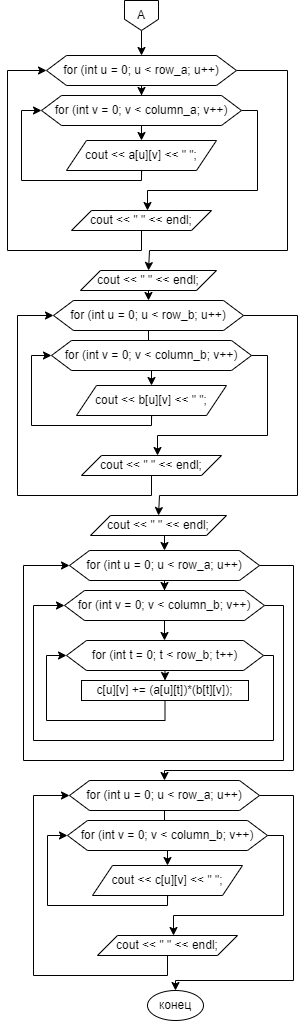

The diagram above was exported from draw.io. Its source (the exported page's mxGraphModel, read from the mxfile embedded in the PNG):
<mxGraphModel dx="1434" dy="791" grid="1" gridSize="10" guides="1" tooltips="1" connect="1" arrows="1" fold="1" page="1" pageScale="1" pageWidth="827" pageHeight="1169" math="0" shadow="0">
  <root>
    <mxCell id="0" />
    <mxCell id="1" parent="0" />
    <mxCell id="sZDb1r1LWdRT6En766nZ-85" value="" style="edgeStyle=orthogonalEdgeStyle;rounded=0;orthogonalLoop=1;jettySize=auto;html=1;" edge="1" parent="1" source="sZDb1r1LWdRT6En766nZ-87" target="sZDb1r1LWdRT6En766nZ-90">
      <mxGeometry relative="1" as="geometry" />
    </mxCell>
    <mxCell id="sZDb1r1LWdRT6En766nZ-86" style="edgeStyle=orthogonalEdgeStyle;rounded=0;orthogonalLoop=1;jettySize=auto;html=1;exitX=1;exitY=0.5;exitDx=0;exitDy=0;entryX=0.5;entryY=0;entryDx=0;entryDy=0;" edge="1" parent="1" source="sZDb1r1LWdRT6En766nZ-87" target="sZDb1r1LWdRT6En766nZ-97">
      <mxGeometry relative="1" as="geometry">
        <Array as="points">
          <mxPoint x="554" y="110" />
          <mxPoint x="554" y="290" />
          <mxPoint x="416" y="290" />
        </Array>
      </mxGeometry>
    </mxCell>
    <mxCell id="sZDb1r1LWdRT6En766nZ-87" value="for (int u = 0; u &amp;lt; row_a; u++)" style="shape=hexagon;perimeter=hexagonPerimeter2;whiteSpace=wrap;html=1;fixedSize=1;" vertex="1" parent="1">
      <mxGeometry x="313" y="95" width="190" height="30" as="geometry" />
    </mxCell>
    <mxCell id="sZDb1r1LWdRT6En766nZ-89" style="edgeStyle=orthogonalEdgeStyle;rounded=0;orthogonalLoop=1;jettySize=auto;html=1;exitX=1;exitY=0.5;exitDx=0;exitDy=0;" edge="1" parent="1" source="sZDb1r1LWdRT6En766nZ-90" target="sZDb1r1LWdRT6En766nZ-96">
      <mxGeometry relative="1" as="geometry">
        <Array as="points">
          <mxPoint x="524" y="150" />
          <mxPoint x="524" y="230" />
          <mxPoint x="414" y="230" />
        </Array>
      </mxGeometry>
    </mxCell>
    <mxCell id="sZDb1r1LWdRT6En766nZ-101" style="edgeStyle=orthogonalEdgeStyle;rounded=0;orthogonalLoop=1;jettySize=auto;html=1;exitX=0.5;exitY=1;exitDx=0;exitDy=0;entryX=0.5;entryY=0;entryDx=0;entryDy=0;" edge="1" parent="1" source="sZDb1r1LWdRT6En766nZ-90" target="sZDb1r1LWdRT6En766nZ-94">
      <mxGeometry relative="1" as="geometry" />
    </mxCell>
    <mxCell id="sZDb1r1LWdRT6En766nZ-90" value="for (int v = 0; v &amp;lt; column_a; v++)" style="shape=hexagon;perimeter=hexagonPerimeter2;whiteSpace=wrap;html=1;fixedSize=1;" vertex="1" parent="1">
      <mxGeometry x="308" y="135" width="200" height="30" as="geometry" />
    </mxCell>
    <mxCell id="sZDb1r1LWdRT6En766nZ-91" value="" style="edgeStyle=orthogonalEdgeStyle;rounded=0;orthogonalLoop=1;jettySize=auto;html=1;" edge="1" parent="1" target="sZDb1r1LWdRT6En766nZ-94">
      <mxGeometry relative="1" as="geometry">
        <mxPoint x="408" y="215" as="sourcePoint" />
      </mxGeometry>
    </mxCell>
    <mxCell id="sZDb1r1LWdRT6En766nZ-93" style="edgeStyle=orthogonalEdgeStyle;rounded=0;orthogonalLoop=1;jettySize=auto;html=1;exitX=0.5;exitY=1;exitDx=0;exitDy=0;entryX=0;entryY=0.5;entryDx=0;entryDy=0;" edge="1" parent="1" source="sZDb1r1LWdRT6En766nZ-94" target="sZDb1r1LWdRT6En766nZ-90">
      <mxGeometry relative="1" as="geometry">
        <Array as="points">
          <mxPoint x="408" y="220" />
          <mxPoint x="288" y="220" />
          <mxPoint x="288" y="150" />
        </Array>
      </mxGeometry>
    </mxCell>
    <mxCell id="sZDb1r1LWdRT6En766nZ-94" value="cout &amp;lt;&amp;lt; a[u][v] &amp;lt;&amp;lt; &quot; &quot;;" style="shape=parallelogram;perimeter=parallelogramPerimeter;whiteSpace=wrap;html=1;fixedSize=1;" vertex="1" parent="1">
      <mxGeometry x="333" y="180" width="150" height="30" as="geometry" />
    </mxCell>
    <mxCell id="sZDb1r1LWdRT6En766nZ-95" style="edgeStyle=orthogonalEdgeStyle;rounded=0;orthogonalLoop=1;jettySize=auto;html=1;exitX=0.5;exitY=1;exitDx=0;exitDy=0;entryX=0;entryY=0.5;entryDx=0;entryDy=0;" edge="1" parent="1" source="sZDb1r1LWdRT6En766nZ-96" target="sZDb1r1LWdRT6En766nZ-87">
      <mxGeometry relative="1" as="geometry">
        <Array as="points">
          <mxPoint x="408" y="290" />
          <mxPoint x="274" y="290" />
          <mxPoint x="274" y="110" />
        </Array>
      </mxGeometry>
    </mxCell>
    <mxCell id="sZDb1r1LWdRT6En766nZ-96" value="cout &amp;lt;&amp;lt; &quot; &quot; &amp;lt;&amp;lt; endl;" style="shape=parallelogram;perimeter=parallelogramPerimeter;whiteSpace=wrap;html=1;fixedSize=1;" vertex="1" parent="1">
      <mxGeometry x="338" y="250" width="140" height="20" as="geometry" />
    </mxCell>
    <mxCell id="sZDb1r1LWdRT6En766nZ-114" style="edgeStyle=orthogonalEdgeStyle;rounded=0;orthogonalLoop=1;jettySize=auto;html=1;exitX=0.5;exitY=1;exitDx=0;exitDy=0;entryX=0.5;entryY=0;entryDx=0;entryDy=0;" edge="1" parent="1" source="sZDb1r1LWdRT6En766nZ-97" target="sZDb1r1LWdRT6En766nZ-104">
      <mxGeometry relative="1" as="geometry" />
    </mxCell>
    <mxCell id="sZDb1r1LWdRT6En766nZ-97" value="cout &amp;lt;&amp;lt; &quot; &quot; &amp;lt;&amp;lt; endl;" style="shape=parallelogram;perimeter=parallelogramPerimeter;whiteSpace=wrap;html=1;fixedSize=1;" vertex="1" parent="1">
      <mxGeometry x="347" y="310" width="136" height="20" as="geometry" />
    </mxCell>
    <mxCell id="sZDb1r1LWdRT6En766nZ-100" style="edgeStyle=orthogonalEdgeStyle;rounded=0;orthogonalLoop=1;jettySize=auto;html=1;exitX=0.5;exitY=1;exitDx=0;exitDy=0;entryX=0.5;entryY=0;entryDx=0;entryDy=0;" edge="1" parent="1" source="sZDb1r1LWdRT6En766nZ-98" target="sZDb1r1LWdRT6En766nZ-87">
      <mxGeometry relative="1" as="geometry" />
    </mxCell>
    <mxCell id="sZDb1r1LWdRT6En766nZ-98" value="A" style="shape=offPageConnector;whiteSpace=wrap;html=1;" vertex="1" parent="1">
      <mxGeometry x="391" y="40" width="34" height="30" as="geometry" />
    </mxCell>
    <mxCell id="sZDb1r1LWdRT6En766nZ-102" value="" style="edgeStyle=orthogonalEdgeStyle;rounded=0;orthogonalLoop=1;jettySize=auto;html=1;" edge="1" parent="1" source="sZDb1r1LWdRT6En766nZ-104" target="sZDb1r1LWdRT6En766nZ-107">
      <mxGeometry relative="1" as="geometry" />
    </mxCell>
    <mxCell id="sZDb1r1LWdRT6En766nZ-103" style="edgeStyle=orthogonalEdgeStyle;rounded=0;orthogonalLoop=1;jettySize=auto;html=1;exitX=1;exitY=0.5;exitDx=0;exitDy=0;entryX=0.5;entryY=0;entryDx=0;entryDy=0;" edge="1" parent="1" source="sZDb1r1LWdRT6En766nZ-104" target="sZDb1r1LWdRT6En766nZ-113">
      <mxGeometry relative="1" as="geometry">
        <Array as="points">
          <mxPoint x="564" y="355" />
          <mxPoint x="564" y="535" />
          <mxPoint x="426" y="535" />
        </Array>
      </mxGeometry>
    </mxCell>
    <mxCell id="sZDb1r1LWdRT6En766nZ-104" value="for (int u = 0; u &amp;lt; row_b; u++)" style="shape=hexagon;perimeter=hexagonPerimeter2;whiteSpace=wrap;html=1;fixedSize=1;" vertex="1" parent="1">
      <mxGeometry x="320" y="340" width="190" height="30" as="geometry" />
    </mxCell>
    <mxCell id="sZDb1r1LWdRT6En766nZ-105" style="edgeStyle=orthogonalEdgeStyle;rounded=0;orthogonalLoop=1;jettySize=auto;html=1;exitX=1;exitY=0.5;exitDx=0;exitDy=0;" edge="1" parent="1" source="sZDb1r1LWdRT6En766nZ-107" target="sZDb1r1LWdRT6En766nZ-112">
      <mxGeometry relative="1" as="geometry">
        <Array as="points">
          <mxPoint x="534" y="395" />
          <mxPoint x="534" y="475" />
          <mxPoint x="424" y="475" />
        </Array>
      </mxGeometry>
    </mxCell>
    <mxCell id="sZDb1r1LWdRT6En766nZ-106" style="edgeStyle=orthogonalEdgeStyle;rounded=0;orthogonalLoop=1;jettySize=auto;html=1;exitX=0.5;exitY=1;exitDx=0;exitDy=0;entryX=0.5;entryY=0;entryDx=0;entryDy=0;" edge="1" parent="1" source="sZDb1r1LWdRT6En766nZ-107" target="sZDb1r1LWdRT6En766nZ-110">
      <mxGeometry relative="1" as="geometry" />
    </mxCell>
    <mxCell id="sZDb1r1LWdRT6En766nZ-107" value="for (int v = 0; v &amp;lt; column_b; v++)" style="shape=hexagon;perimeter=hexagonPerimeter2;whiteSpace=wrap;html=1;fixedSize=1;" vertex="1" parent="1">
      <mxGeometry x="318" y="380" width="200" height="30" as="geometry" />
    </mxCell>
    <mxCell id="sZDb1r1LWdRT6En766nZ-108" value="" style="edgeStyle=orthogonalEdgeStyle;rounded=0;orthogonalLoop=1;jettySize=auto;html=1;" edge="1" parent="1" target="sZDb1r1LWdRT6En766nZ-110">
      <mxGeometry relative="1" as="geometry">
        <mxPoint x="418" y="460" as="sourcePoint" />
      </mxGeometry>
    </mxCell>
    <mxCell id="sZDb1r1LWdRT6En766nZ-109" style="edgeStyle=orthogonalEdgeStyle;rounded=0;orthogonalLoop=1;jettySize=auto;html=1;exitX=0.5;exitY=1;exitDx=0;exitDy=0;entryX=0;entryY=0.5;entryDx=0;entryDy=0;" edge="1" parent="1" source="sZDb1r1LWdRT6En766nZ-110" target="sZDb1r1LWdRT6En766nZ-107">
      <mxGeometry relative="1" as="geometry">
        <Array as="points">
          <mxPoint x="418" y="465" />
          <mxPoint x="298" y="465" />
          <mxPoint x="298" y="395" />
        </Array>
      </mxGeometry>
    </mxCell>
    <mxCell id="sZDb1r1LWdRT6En766nZ-110" value="cout &amp;lt;&amp;lt; b[u][v] &amp;lt;&amp;lt; &quot; &quot;;" style="shape=parallelogram;perimeter=parallelogramPerimeter;whiteSpace=wrap;html=1;fixedSize=1;" vertex="1" parent="1">
      <mxGeometry x="343" y="425" width="150" height="30" as="geometry" />
    </mxCell>
    <mxCell id="sZDb1r1LWdRT6En766nZ-111" style="edgeStyle=orthogonalEdgeStyle;rounded=0;orthogonalLoop=1;jettySize=auto;html=1;exitX=0.5;exitY=1;exitDx=0;exitDy=0;entryX=0;entryY=0.5;entryDx=0;entryDy=0;" edge="1" parent="1" source="sZDb1r1LWdRT6En766nZ-112" target="sZDb1r1LWdRT6En766nZ-104">
      <mxGeometry relative="1" as="geometry">
        <Array as="points">
          <mxPoint x="418" y="535" />
          <mxPoint x="284" y="535" />
          <mxPoint x="284" y="355" />
        </Array>
      </mxGeometry>
    </mxCell>
    <mxCell id="sZDb1r1LWdRT6En766nZ-112" value="cout &amp;lt;&amp;lt; &quot; &quot; &amp;lt;&amp;lt; endl;" style="shape=parallelogram;perimeter=parallelogramPerimeter;whiteSpace=wrap;html=1;fixedSize=1;" vertex="1" parent="1">
      <mxGeometry x="348" y="495" width="140" height="20" as="geometry" />
    </mxCell>
    <mxCell id="sZDb1r1LWdRT6En766nZ-127" style="edgeStyle=orthogonalEdgeStyle;rounded=0;orthogonalLoop=1;jettySize=auto;html=1;exitX=0.5;exitY=1;exitDx=0;exitDy=0;entryX=0.5;entryY=0;entryDx=0;entryDy=0;" edge="1" parent="1" source="sZDb1r1LWdRT6En766nZ-113" target="sZDb1r1LWdRT6En766nZ-117">
      <mxGeometry relative="1" as="geometry" />
    </mxCell>
    <mxCell id="sZDb1r1LWdRT6En766nZ-113" value="cout &amp;lt;&amp;lt; &quot; &quot; &amp;lt;&amp;lt; endl;" style="shape=parallelogram;perimeter=parallelogramPerimeter;whiteSpace=wrap;html=1;fixedSize=1;" vertex="1" parent="1">
      <mxGeometry x="357" y="555" width="136" height="20" as="geometry" />
    </mxCell>
    <mxCell id="sZDb1r1LWdRT6En766nZ-115" value="" style="edgeStyle=orthogonalEdgeStyle;rounded=0;orthogonalLoop=1;jettySize=auto;html=1;" edge="1" parent="1" source="sZDb1r1LWdRT6En766nZ-117" target="sZDb1r1LWdRT6En766nZ-120">
      <mxGeometry relative="1" as="geometry" />
    </mxCell>
    <mxCell id="sZDb1r1LWdRT6En766nZ-146" style="edgeStyle=orthogonalEdgeStyle;rounded=0;orthogonalLoop=1;jettySize=auto;html=1;exitX=1;exitY=0.5;exitDx=0;exitDy=0;entryX=0.5;entryY=0;entryDx=0;entryDy=0;" edge="1" parent="1" source="sZDb1r1LWdRT6En766nZ-117" target="sZDb1r1LWdRT6En766nZ-137">
      <mxGeometry relative="1" as="geometry">
        <Array as="points">
          <mxPoint x="560" y="605" />
          <mxPoint x="560" y="810" />
          <mxPoint x="431" y="810" />
        </Array>
      </mxGeometry>
    </mxCell>
    <mxCell id="sZDb1r1LWdRT6En766nZ-117" value="for (int u = 0; u &amp;lt; row_a; u++)" style="shape=hexagon;perimeter=hexagonPerimeter2;whiteSpace=wrap;html=1;fixedSize=1;" vertex="1" parent="1">
      <mxGeometry x="336" y="590" width="190" height="30" as="geometry" />
    </mxCell>
    <mxCell id="sZDb1r1LWdRT6En766nZ-129" value="" style="edgeStyle=orthogonalEdgeStyle;rounded=0;orthogonalLoop=1;jettySize=auto;html=1;" edge="1" parent="1" source="sZDb1r1LWdRT6En766nZ-120" target="sZDb1r1LWdRT6En766nZ-128">
      <mxGeometry relative="1" as="geometry" />
    </mxCell>
    <mxCell id="sZDb1r1LWdRT6En766nZ-135" style="edgeStyle=orthogonalEdgeStyle;rounded=0;orthogonalLoop=1;jettySize=auto;html=1;exitX=1;exitY=0.5;exitDx=0;exitDy=0;entryX=0;entryY=0.5;entryDx=0;entryDy=0;" edge="1" parent="1" source="sZDb1r1LWdRT6En766nZ-120" target="sZDb1r1LWdRT6En766nZ-117">
      <mxGeometry relative="1" as="geometry">
        <Array as="points">
          <mxPoint x="550" y="645" />
          <mxPoint x="550" y="800" />
          <mxPoint x="290" y="800" />
          <mxPoint x="290" y="605" />
        </Array>
      </mxGeometry>
    </mxCell>
    <mxCell id="sZDb1r1LWdRT6En766nZ-120" value="for (int v = 0; v &amp;lt; column_b; v++)" style="shape=hexagon;perimeter=hexagonPerimeter2;whiteSpace=wrap;html=1;fixedSize=1;" vertex="1" parent="1">
      <mxGeometry x="331" y="630" width="200" height="30" as="geometry" />
    </mxCell>
    <mxCell id="sZDb1r1LWdRT6En766nZ-132" style="edgeStyle=orthogonalEdgeStyle;rounded=0;orthogonalLoop=1;jettySize=auto;html=1;exitX=0.5;exitY=1;exitDx=0;exitDy=0;entryX=0.5;entryY=0;entryDx=0;entryDy=0;" edge="1" parent="1" source="sZDb1r1LWdRT6En766nZ-128" target="sZDb1r1LWdRT6En766nZ-130">
      <mxGeometry relative="1" as="geometry" />
    </mxCell>
    <mxCell id="sZDb1r1LWdRT6En766nZ-134" style="edgeStyle=orthogonalEdgeStyle;rounded=0;orthogonalLoop=1;jettySize=auto;html=1;exitX=1;exitY=0.5;exitDx=0;exitDy=0;entryX=0;entryY=0.5;entryDx=0;entryDy=0;" edge="1" parent="1" source="sZDb1r1LWdRT6En766nZ-128" target="sZDb1r1LWdRT6En766nZ-120">
      <mxGeometry relative="1" as="geometry">
        <Array as="points">
          <mxPoint x="540" y="695" />
          <mxPoint x="540" y="780" />
          <mxPoint x="300" y="780" />
          <mxPoint x="300" y="645" />
        </Array>
      </mxGeometry>
    </mxCell>
    <mxCell id="sZDb1r1LWdRT6En766nZ-128" value="for (int t = 0; t &amp;lt; row_b; t++)" style="shape=hexagon;perimeter=hexagonPerimeter2;whiteSpace=wrap;html=1;fixedSize=1;" vertex="1" parent="1">
      <mxGeometry x="333" y="680" width="197" height="30" as="geometry" />
    </mxCell>
    <mxCell id="sZDb1r1LWdRT6En766nZ-133" style="edgeStyle=orthogonalEdgeStyle;rounded=0;orthogonalLoop=1;jettySize=auto;html=1;exitX=0.5;exitY=1;exitDx=0;exitDy=0;entryX=0;entryY=0.5;entryDx=0;entryDy=0;" edge="1" parent="1" source="sZDb1r1LWdRT6En766nZ-130" target="sZDb1r1LWdRT6En766nZ-128">
      <mxGeometry relative="1" as="geometry" />
    </mxCell>
    <mxCell id="sZDb1r1LWdRT6En766nZ-130" value="c[u][v] += (a[u][t])*(b[t][v]);" style="rounded=0;whiteSpace=wrap;html=1;" vertex="1" parent="1">
      <mxGeometry x="348" y="720" width="167" height="20" as="geometry" />
    </mxCell>
    <mxCell id="sZDb1r1LWdRT6En766nZ-136" value="" style="edgeStyle=orthogonalEdgeStyle;rounded=0;orthogonalLoop=1;jettySize=auto;html=1;" edge="1" parent="1" source="sZDb1r1LWdRT6En766nZ-137" target="sZDb1r1LWdRT6En766nZ-140">
      <mxGeometry relative="1" as="geometry" />
    </mxCell>
    <mxCell id="sZDb1r1LWdRT6En766nZ-148" style="edgeStyle=orthogonalEdgeStyle;rounded=0;orthogonalLoop=1;jettySize=auto;html=1;exitX=1;exitY=0.5;exitDx=0;exitDy=0;entryX=0.5;entryY=0;entryDx=0;entryDy=0;" edge="1" parent="1" source="sZDb1r1LWdRT6En766nZ-137" target="sZDb1r1LWdRT6En766nZ-147">
      <mxGeometry relative="1" as="geometry">
        <Array as="points">
          <mxPoint x="560" y="835" />
          <mxPoint x="560" y="1020" />
          <mxPoint x="442" y="1020" />
        </Array>
      </mxGeometry>
    </mxCell>
    <mxCell id="sZDb1r1LWdRT6En766nZ-137" value="for (int u = 0; u &amp;lt; row_a; u++)" style="shape=hexagon;perimeter=hexagonPerimeter2;whiteSpace=wrap;html=1;fixedSize=1;" vertex="1" parent="1">
      <mxGeometry x="336" y="820" width="190" height="30" as="geometry" />
    </mxCell>
    <mxCell id="sZDb1r1LWdRT6En766nZ-138" style="edgeStyle=orthogonalEdgeStyle;rounded=0;orthogonalLoop=1;jettySize=auto;html=1;exitX=1;exitY=0.5;exitDx=0;exitDy=0;" edge="1" parent="1" source="sZDb1r1LWdRT6En766nZ-140" target="sZDb1r1LWdRT6En766nZ-145">
      <mxGeometry relative="1" as="geometry">
        <Array as="points">
          <mxPoint x="550" y="875" />
          <mxPoint x="550" y="955" />
          <mxPoint x="440" y="955" />
        </Array>
      </mxGeometry>
    </mxCell>
    <mxCell id="sZDb1r1LWdRT6En766nZ-139" style="edgeStyle=orthogonalEdgeStyle;rounded=0;orthogonalLoop=1;jettySize=auto;html=1;exitX=0.5;exitY=1;exitDx=0;exitDy=0;entryX=0.5;entryY=0;entryDx=0;entryDy=0;" edge="1" parent="1" source="sZDb1r1LWdRT6En766nZ-140" target="sZDb1r1LWdRT6En766nZ-143">
      <mxGeometry relative="1" as="geometry" />
    </mxCell>
    <mxCell id="sZDb1r1LWdRT6En766nZ-140" value="for (int v = 0; v &amp;lt; column_b; v++)" style="shape=hexagon;perimeter=hexagonPerimeter2;whiteSpace=wrap;html=1;fixedSize=1;" vertex="1" parent="1">
      <mxGeometry x="334" y="860" width="200" height="30" as="geometry" />
    </mxCell>
    <mxCell id="sZDb1r1LWdRT6En766nZ-141" value="" style="edgeStyle=orthogonalEdgeStyle;rounded=0;orthogonalLoop=1;jettySize=auto;html=1;" edge="1" parent="1" target="sZDb1r1LWdRT6En766nZ-143">
      <mxGeometry relative="1" as="geometry">
        <mxPoint x="434" y="940" as="sourcePoint" />
      </mxGeometry>
    </mxCell>
    <mxCell id="sZDb1r1LWdRT6En766nZ-142" style="edgeStyle=orthogonalEdgeStyle;rounded=0;orthogonalLoop=1;jettySize=auto;html=1;exitX=0.5;exitY=1;exitDx=0;exitDy=0;entryX=0;entryY=0.5;entryDx=0;entryDy=0;" edge="1" parent="1" source="sZDb1r1LWdRT6En766nZ-143" target="sZDb1r1LWdRT6En766nZ-140">
      <mxGeometry relative="1" as="geometry">
        <Array as="points">
          <mxPoint x="434" y="945" />
          <mxPoint x="314" y="945" />
          <mxPoint x="314" y="875" />
        </Array>
      </mxGeometry>
    </mxCell>
    <mxCell id="sZDb1r1LWdRT6En766nZ-143" value="cout &amp;lt;&amp;lt; c[u][v] &amp;lt;&amp;lt; &quot; &quot;;" style="shape=parallelogram;perimeter=parallelogramPerimeter;whiteSpace=wrap;html=1;fixedSize=1;" vertex="1" parent="1">
      <mxGeometry x="359" y="905" width="150" height="30" as="geometry" />
    </mxCell>
    <mxCell id="sZDb1r1LWdRT6En766nZ-144" style="edgeStyle=orthogonalEdgeStyle;rounded=0;orthogonalLoop=1;jettySize=auto;html=1;exitX=0.5;exitY=1;exitDx=0;exitDy=0;entryX=0;entryY=0.5;entryDx=0;entryDy=0;" edge="1" parent="1" source="sZDb1r1LWdRT6En766nZ-145" target="sZDb1r1LWdRT6En766nZ-137">
      <mxGeometry relative="1" as="geometry">
        <Array as="points">
          <mxPoint x="434" y="1015" />
          <mxPoint x="300" y="1015" />
          <mxPoint x="300" y="835" />
        </Array>
      </mxGeometry>
    </mxCell>
    <mxCell id="sZDb1r1LWdRT6En766nZ-145" value="cout &amp;lt;&amp;lt; &quot; &quot; &amp;lt;&amp;lt; endl;" style="shape=parallelogram;perimeter=parallelogramPerimeter;whiteSpace=wrap;html=1;fixedSize=1;" vertex="1" parent="1">
      <mxGeometry x="364" y="975" width="140" height="20" as="geometry" />
    </mxCell>
    <mxCell id="sZDb1r1LWdRT6En766nZ-147" value="конец" style="ellipse;whiteSpace=wrap;html=1;" vertex="1" parent="1">
      <mxGeometry x="414" y="1030" width="56" height="30" as="geometry" />
    </mxCell>
  </root>
</mxGraphModel>